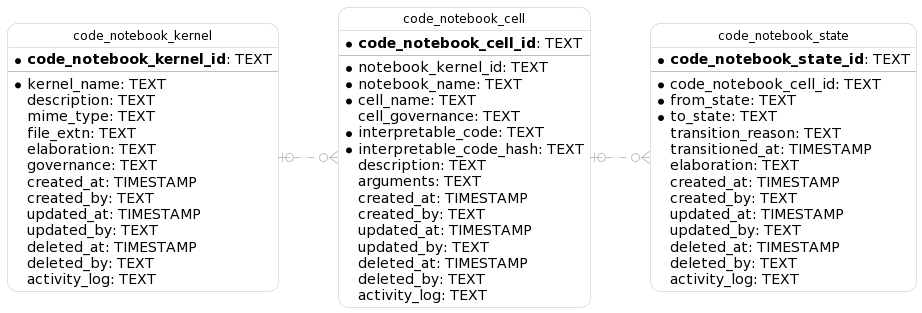

The diagram above was rendered by PlantUML. Its source (embedded in the PNG):
@startuml
left to right direction
  hide circle
  skinparam linetype ortho
  skinparam roundcorner 20
  skinparam class {
    BackgroundColor White
    ArrowColor Silver
    BorderColor Silver
    FontColor Black
    FontSize 12
  }

  entity "code_notebook_kernel" as code_notebook_kernel {
    * **code_notebook_kernel_id**: TEXT
    --
    * kernel_name: TEXT
      description: TEXT
      mime_type: TEXT
      file_extn: TEXT
      elaboration: TEXT
      governance: TEXT
      created_at: TIMESTAMP
      created_by: TEXT
      updated_at: TIMESTAMP
      updated_by: TEXT
      deleted_at: TIMESTAMP
      deleted_by: TEXT
      activity_log: TEXT
  }

  entity "code_notebook_cell" as code_notebook_cell {
    * **code_notebook_cell_id**: TEXT
    --
    * notebook_kernel_id: TEXT
    * notebook_name: TEXT
    * cell_name: TEXT
      cell_governance: TEXT
    * interpretable_code: TEXT
    * interpretable_code_hash: TEXT
      description: TEXT
      arguments: TEXT
      created_at: TIMESTAMP
      created_by: TEXT
      updated_at: TIMESTAMP
      updated_by: TEXT
      deleted_at: TIMESTAMP
      deleted_by: TEXT
      activity_log: TEXT
  }

  entity "code_notebook_state" as code_notebook_state {
    * **code_notebook_state_id**: TEXT
    --
    * code_notebook_cell_id: TEXT
    * from_state: TEXT
    * to_state: TEXT
      transition_reason: TEXT
      transitioned_at: TIMESTAMP
      elaboration: TEXT
      created_at: TIMESTAMP
      created_by: TEXT
      updated_at: TIMESTAMP
      updated_by: TEXT
      deleted_at: TIMESTAMP
      deleted_by: TEXT
      activity_log: TEXT
  }

  code_notebook_kernel |o..o{ code_notebook_cell
  code_notebook_cell |o..o{ code_notebook_state
@enduml